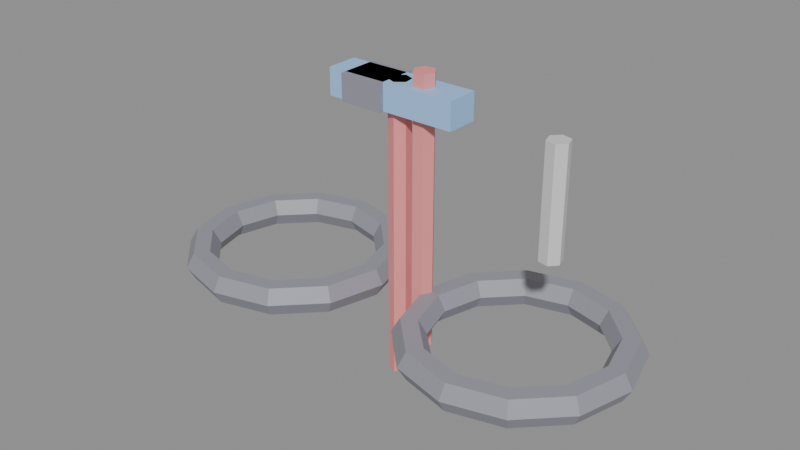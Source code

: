 # Source: KID_BICICLETA_v01.blend  (saved by Blender 4.2.66; exported with 4.5.12 LTS)
import bpy
from mathutils import Matrix  # noqa: F401  (used for matrix-valued properties, if any)

bpy.ops.wm.read_factory_settings(use_empty=True)
scene = bpy.context.scene
scene.name = 'Scene'

# ---- materials (node trees are filled in below, after node groups)
mat_polyroom_pbr = bpy.data.materials.new('Polyroom_PBR')

# ---- material node trees
mat_polyroom_pbr.use_nodes = True; mat_polyroom_pbr.node_tree.nodes.clear()
_N = mat_polyroom_pbr.node_tree.nodes; _L = mat_polyroom_pbr.node_tree.links
n0 = _N.new('ShaderNodeOutputMaterial'); n0.name = 'Material Output'; n0.location = (300, 0)
n1 = _N.new('ShaderNodeBsdfPrincipled'); n1.name = 'Principled BSDF'; n1.location = (0, 0)
n2 = _N.new('ShaderNodeVertexColor'); n2.name = 'Color Attribute'; n2.location = (-300, 0)
n2.layer_name = 'Color'
_L.new(n2.outputs[0], n1.inputs[0])
_L.new(n1.outputs[0], n0.inputs[0])
n0.is_active_output = True

# ---- meshes
me_kid_bicicleta_v01 = bpy.data.meshes.new('KID_BICICLETA_v01')
me_kid_bicicleta_v01.from_pydata([(-0.04, 0.0, 0.155), (-0.055, 0.0, 0.181), (-0.085, 0.0, 0.181), (-0.1, 0.0, 0.155), (-0.085, 0.0, 0.129), (-0.055, 0.0, 0.129), (-0.06813, 0.105, 0.155), (-0.08113, 0.0975, 0.181), (-0.1071, 0.0825, 0.181), (-0.1201, 0.075, 0.155), (-0.1071, 0.0825, 0.129), (-0.08113, 0.0975, 0.129), (-0.145, 0.1819, 0.155), (-0.1525, 0.1689, 0.181), (-0.1675, 0.1429, 0.181), (-0.175, 0.1299, 0.155), (-0.1675, 0.1429, 0.129), (-0.1525, 0.1689, 0.129), (-0.25, 0.21, 0.155), (-0.25, 0.195, 0.181), (-0.25, 0.165, 0.181), (-0.25, 0.15, 0.155), (-0.25, 0.165, 0.129), (-0.25, 0.195, 0.129), (-0.355, 0.1819, 0.155), (-0.3475, 0.1689, 0.181), (-0.3325, 0.1429, 0.181), (-0.325, 0.1299, 0.155), (-0.3325, 0.1429, 0.129), (-0.3475, 0.1689, 0.129), (-0.4319, 0.105, 0.155), (-0.4189, 0.0975, 0.181), (-0.3929, 0.0825, 0.181), (-0.3799, 0.075, 0.155), (-0.3929, 0.0825, 0.129), (-0.4189, 0.0975, 0.129), (-0.46, 1.836e-08, 0.155), (-0.445, 1.705e-08, 0.181), (-0.415, 1.442e-08, 0.181), (-0.4, 1.311e-08, 0.155), (-0.415, 1.442e-08, 0.129), (-0.445, 1.705e-08, 0.129), (-0.4319, -0.105, 0.155), (-0.4189, -0.0975, 0.181), (-0.3929, -0.0825, 0.181), (-0.3799, -0.075, 0.155), (-0.3929, -0.0825, 0.129), (-0.4189, -0.0975, 0.129), (-0.355, -0.1819, 0.155), (-0.3475, -0.1689, 0.181), (-0.3325, -0.1429, 0.181), (-0.325, -0.1299, 0.155), (-0.3325, -0.1429, 0.129), (-0.3475, -0.1689, 0.129), (-0.25, -0.21, 0.155), (-0.25, -0.195, 0.181), (-0.25, -0.165, 0.181), (-0.25, -0.15, 0.155), (-0.25, -0.165, 0.129), (-0.25, -0.195, 0.129), (-0.145, -0.1819, 0.155), (-0.1525, -0.1689, 0.181), (-0.1675, -0.1429, 0.181), (-0.175, -0.1299, 0.155), (-0.1675, -0.1429, 0.129), (-0.1525, -0.1689, 0.129), (-0.06813, -0.105, 0.155), (-0.08113, -0.0975, 0.181), (-0.1071, -0.0825, 0.181), (-0.1201, -0.075, 0.155), (-0.1071, -0.0825, 0.129), (-0.08113, -0.0975, 0.129), (0.46, 0.0, 0.155), (0.445, 0.0, 0.181), (0.415, 0.0, 0.181), (0.4, 0.0, 0.155), (0.415, 0.0, 0.129), (0.445, 0.0, 0.129), (0.4319, 0.105, 0.155), (0.4189, 0.0975, 0.181), (0.3929, 0.0825, 0.181), (0.3799, 0.075, 0.155), (0.3929, 0.0825, 0.129), (0.4189, 0.0975, 0.129), (0.355, 0.1819, 0.155), (0.3475, 0.1689, 0.181), (0.3325, 0.1429, 0.181), (0.325, 0.1299, 0.155), (0.3325, 0.1429, 0.129), (0.3475, 0.1689, 0.129), (0.25, 0.21, 0.155), (0.25, 0.195, 0.181), (0.25, 0.165, 0.181), (0.25, 0.15, 0.155), (0.25, 0.165, 0.129), (0.25, 0.195, 0.129), (0.145, 0.1819, 0.155), (0.1525, 0.1689, 0.181), (0.1675, 0.1429, 0.181), (0.175, 0.1299, 0.155), (0.1675, 0.1429, 0.129), (0.1525, 0.1689, 0.129), (0.06813, 0.105, 0.155), (0.08113, 0.0975, 0.181), (0.1071, 0.0825, 0.181), (0.1201, 0.075, 0.155), (0.1071, 0.0825, 0.129), (0.08113, 0.0975, 0.129), (0.04, 1.836e-08, 0.155), (0.055, 1.705e-08, 0.181), (0.085, 1.442e-08, 0.181), (0.1, 1.311e-08, 0.155), (0.085, 1.442e-08, 0.129), (0.055, 1.705e-08, 0.129), (0.06813, -0.105, 0.155), (0.08113, -0.0975, 0.181), (0.1071, -0.0825, 0.181), (0.1201, -0.075, 0.155), (0.1071, -0.0825, 0.129), (0.08113, -0.0975, 0.129), (0.145, -0.1819, 0.155), (0.1525, -0.1689, 0.181), (0.1675, -0.1429, 0.181), (0.175, -0.1299, 0.155), (0.1675, -0.1429, 0.129), (0.1525, -0.1689, 0.129), (0.25, -0.21, 0.155), (0.25, -0.195, 0.181), (0.25, -0.165, 0.181), (0.25, -0.15, 0.155), (0.25, -0.165, 0.129), (0.25, -0.195, 0.129), (0.355, -0.1819, 0.155), (0.3475, -0.1689, 0.181), (0.3325, -0.1429, 0.181), (0.325, -0.1299, 0.155), (0.3325, -0.1429, 0.129), (0.3475, -0.1689, 0.129), (0.4319, -0.105, 0.155), (0.4189, -0.0975, 0.181), (0.3929, -0.0825, 0.181), (0.3799, -0.075, 0.155), (0.3929, -0.0825, 0.129), (0.4189, -0.0975, 0.129), (-0.01864, 0.007247, 0.0), (-0.01864, 0.007247, 0.55), (-0.003044, 0.01977, 0.0), (-0.003044, 0.01977, 0.55), (0.0156, 0.01252, 0.0), (0.0156, 0.01252, 0.55), (0.01864, -0.007247, 0.0), (0.01864, -0.007247, 0.55), (0.003044, -0.01977, 0.0), (0.003044, -0.01977, 0.55), (-0.0156, -0.01252, 0.0), (-0.0156, -0.01252, 0.55), (0.03871, 0.01651, 0.075), (0.03871, 0.01651, 0.575), (0.05865, 0.01803, 0.075), (0.05865, 0.01803, 0.575), (0.06994, 0.001527, 0.075), (0.06994, 0.001527, 0.575), (0.06129, -0.01651, 0.075), (0.06129, -0.01651, 0.575), (0.04135, -0.01803, 0.075), (0.04135, -0.01803, 0.575), (0.03006, -0.001527, 0.075), (0.03006, -0.001527, 0.575), (-0.125, -0.03, 0.5), (-0.125, -0.03, 0.55), (-0.125, 0.03, 0.5), (-0.125, 0.03, 0.55), (0.125, -0.03, 0.5), (0.125, -0.03, 0.55), (0.125, 0.03, 0.5), (0.125, 0.03, 0.55), (-0.09, -0.04, 0.5), (-0.09, -0.04, 0.55), (-0.09, 0.04, 0.5), (-0.09, 0.04, 0.55), (-0.01, -0.04, 0.5), (-0.01, -0.04, 0.55), (-0.01, 0.04, 0.5), (-0.01, 0.04, 0.55), (0.2941, 0.01911, 0.325), (0.2941, 0.01911, 0.525), (0.3136, 0.01467, 0.325), (0.3136, 0.01467, 0.525), (0.3195, -0.004435, 0.325), (0.3195, -0.004435, 0.525), (0.3059, -0.01911, 0.325), (0.3059, -0.01911, 0.525), (0.2864, -0.01467, 0.325), (0.2864, -0.01467, 0.525), (0.2805, 0.004435, 0.325), (0.2805, 0.004435, 0.525)], [], [(0, 6, 7, 1), (1, 7, 8, 2), (2, 8, 9, 3), (3, 9, 10, 4), (4, 10, 11, 5), (5, 11, 6, 0), (6, 12, 13, 7), (7, 13, 14, 8), (8, 14, 15, 9), (9, 15, 16, 10), (10, 16, 17, 11), (11, 17, 12, 6), (12, 18, 19, 13), (13, 19, 20, 14), (14, 20, 21, 15), (15, 21, 22, 16), (16, 22, 23, 17), (17, 23, 18, 12), (18, 24, 25, 19), (19, 25, 26, 20), (20, 26, 27, 21), (21, 27, 28, 22), (22, 28, 29, 23), (23, 29, 24, 18), (24, 30, 31, 25), (25, 31, 32, 26), (26, 32, 33, 27), (27, 33, 34, 28), (28, 34, 35, 29), (29, 35, 30, 24), (30, 36, 37, 31), (31, 37, 38, 32), (32, 38, 39, 33), (33, 39, 40, 34), (34, 40, 41, 35), (35, 41, 36, 30), (36, 42, 43, 37), (37, 43, 44, 38), (38, 44, 45, 39), (39, 45, 46, 40), (40, 46, 47, 41), (41, 47, 42, 36), (42, 48, 49, 43), (43, 49, 50, 44), (44, 50, 51, 45), (45, 51, 52, 46), (46, 52, 53, 47), (47, 53, 48, 42), (48, 54, 55, 49), (49, 55, 56, 50), (50, 56, 57, 51), (51, 57, 58, 52), (52, 58, 59, 53), (53, 59, 54, 48), (54, 60, 61, 55), (55, 61, 62, 56), (56, 62, 63, 57), (57, 63, 64, 58), (58, 64, 65, 59), (59, 65, 60, 54), (60, 66, 67, 61), (61, 67, 68, 62), (62, 68, 69, 63), (63, 69, 70, 64), (64, 70, 71, 65), (65, 71, 66, 60), (66, 0, 1, 67), (67, 1, 2, 68), (68, 2, 3, 69), (69, 3, 4, 70), (70, 4, 5, 71), (71, 5, 0, 66), (72, 78, 79, 73), (73, 79, 80, 74), (74, 80, 81, 75), (75, 81, 82, 76), (76, 82, 83, 77), (77, 83, 78, 72), (78, 84, 85, 79), (79, 85, 86, 80), (80, 86, 87, 81), (81, 87, 88, 82), (82, 88, 89, 83), (83, 89, 84, 78), (84, 90, 91, 85), (85, 91, 92, 86), (86, 92, 93, 87), (87, 93, 94, 88), (88, 94, 95, 89), (89, 95, 90, 84), (90, 96, 97, 91), (91, 97, 98, 92), (92, 98, 99, 93), (93, 99, 100, 94), (94, 100, 101, 95), (95, 101, 96, 90), (96, 102, 103, 97), (97, 103, 104, 98), (98, 104, 105, 99), (99, 105, 106, 100), (100, 106, 107, 101), (101, 107, 102, 96), (102, 108, 109, 103), (103, 109, 110, 104), (104, 110, 111, 105), (105, 111, 112, 106), (106, 112, 113, 107), (107, 113, 108, 102), (108, 114, 115, 109), (109, 115, 116, 110), (110, 116, 117, 111), (111, 117, 118, 112), (112, 118, 119, 113), (113, 119, 114, 108), (114, 120, 121, 115), (115, 121, 122, 116), (116, 122, 123, 117), (117, 123, 124, 118), (118, 124, 125, 119), (119, 125, 120, 114), (120, 126, 127, 121), (121, 127, 128, 122), (122, 128, 129, 123), (123, 129, 130, 124), (124, 130, 131, 125), (125, 131, 126, 120), (126, 132, 133, 127), (127, 133, 134, 128), (128, 134, 135, 129), (129, 135, 136, 130), (130, 136, 137, 131), (131, 137, 132, 126), (132, 138, 139, 133), (133, 139, 140, 134), (134, 140, 141, 135), (135, 141, 142, 136), (136, 142, 143, 137), (137, 143, 138, 132), (138, 72, 73, 139), (139, 73, 74, 140), (140, 74, 75, 141), (141, 75, 76, 142), (142, 76, 77, 143), (143, 77, 72, 138), (144, 145, 147, 146), (146, 147, 149, 148), (148, 149, 151, 150), (150, 151, 153, 152), (147, 145, 155, 153, 151, 149), (152, 153, 155, 154), (154, 155, 145, 144), (144, 146, 148, 150, 152, 154), (156, 157, 159, 158), (158, 159, 161, 160), (160, 161, 163, 162), (162, 163, 165, 164), (159, 157, 167, 165, 163, 161), (164, 165, 167, 166), (166, 167, 157, 156), (156, 158, 160, 162, 164, 166), (168, 169, 171, 170), (170, 171, 175, 174), (174, 175, 173, 172), (172, 173, 169, 168), (170, 174, 172, 168), (175, 171, 169, 173), (176, 177, 179, 178), (178, 179, 183, 182), (182, 183, 181, 180), (180, 181, 177, 176), (178, 182, 180, 176), (183, 179, 177, 181), (184, 185, 187, 186), (186, 187, 189, 188), (188, 189, 191, 190), (190, 191, 193, 192), (187, 185, 195, 193, 191, 189), (192, 193, 195, 194), (194, 195, 185, 184), (184, 186, 188, 190, 192, 194)])
_uv = me_kid_bicicleta_v01.uv_layers.new(name='UVMap')
_uv.uv.foreach_set('vector', [0.7217, 0.618, 0.7217, 0.7027, 0.7008, 0.6967, 0.7008, 0.6181, 0.2019, 0.6355, 0.1205, 0.6355, 0.1268, 0.6121, 0.1956, 0.6121, 0.9173, 0.538, 0.9173, 0.4715, 0.9382, 0.4775, 0.9382, 0.538, 0.9382, 0.538, 0.9382, 0.4775, 0.9592, 0.4715, 0.9592, 0.538, 0.3896, 0.3896, 0.3551, 0.4492, 0.3318, 0.4429, 0.3725, 0.3725, 0.7427, 0.6181, 0.7427, 0.6967, 0.7217, 0.7027, 0.7217, 0.618, 0.7217, 0.7027, 0.7217, 0.7647, 0.7008, 0.7543, 0.7008, 0.6967, 0.1205, 0.6355, 0.05004, 0.5948, 0.06714, 0.5777, 0.1268, 0.6121, 0.9093, 0.1923, 0.9093, 0.1423, 0.9303, 0.1366, 0.9303, 0.182, 0.9303, 0.182, 0.9303, 0.1366, 0.9512, 0.1423, 0.9512, 0.1923, 0.3551, 0.4492, 0.3551, 0.5181, 0.3318, 0.5243, 0.3318, 0.4429, 0.7427, 0.6967, 0.7427, 0.7543, 0.7217, 0.7647, 0.7217, 0.7027, 0.03029, 0.6542, 0.03029, 0.7358, 0.009348, 0.7372, 0.009348, 0.6614, 0.05004, 0.5948, 0.009348, 0.5243, 0.03271, 0.5181, 0.06714, 0.5777, 0.9093, 0.1423, 0.9093, 0.07535, 0.9303, 0.07568, 0.9303, 0.1366, 0.9303, 0.1366, 0.9303, 0.07568, 0.9512, 0.07535, 0.9512, 0.1423, 0.3551, 0.5181, 0.3896, 0.5777, 0.3725, 0.5948, 0.3318, 0.5243, 0.05124, 0.6614, 0.05124, 0.7372, 0.03029, 0.7358, 0.03029, 0.6542, 0.03029, 0.7358, 0.03029, 0.8225, 0.009348, 0.8176, 0.009348, 0.7372, 0.009348, 0.5243, 0.009348, 0.4429, 0.03271, 0.4492, 0.03271, 0.5181, 0.9093, 0.07535, 0.9093, 0.009348, 0.9303, 0.01568, 0.9303, 0.07568, 0.9303, 0.07568, 0.9303, 0.01568, 0.9512, 0.009348, 0.9512, 0.07535, 0.3896, 0.5777, 0.4492, 0.6121, 0.4429, 0.6355, 0.3725, 0.5948, 0.05124, 0.7372, 0.05124, 0.8176, 0.03029, 0.8225, 0.03029, 0.7358, 0.03029, 0.8225, 0.03029, 0.8909, 0.009348, 0.8812, 0.009348, 0.8176, 0.009348, 0.4429, 0.05004, 0.3725, 0.06714, 0.3896, 0.03271, 0.4492, 0.1911, 0.8846, 0.1911, 0.836, 0.2121, 0.8299, 0.2121, 0.8741, 0.2121, 0.8741, 0.2121, 0.8299, 0.233, 0.836, 0.233, 0.8846, 0.4492, 0.6121, 0.5181, 0.6121, 0.5243, 0.6355, 0.4429, 0.6355, 0.05124, 0.8176, 0.05124, 0.8812, 0.03029, 0.8909, 0.03029, 0.8225, 0.7217, 0.7834, 0.7217, 0.8681, 0.7008, 0.8681, 0.7008, 0.7895, 0.05004, 0.3725, 0.1205, 0.3318, 0.1268, 0.3551, 0.06714, 0.3896, 0.1911, 0.836, 0.1911, 0.7695, 0.2121, 0.7694, 0.2121, 0.8299, 0.2121, 0.8299, 0.2121, 0.7694, 0.233, 0.7695, 0.233, 0.836, 0.5181, 0.6121, 0.5777, 0.5777, 0.5948, 0.5948, 0.5243, 0.6355, 0.7427, 0.7895, 0.7427, 0.8681, 0.7217, 0.8681, 0.7217, 0.7834, 0.7217, 0.8681, 0.7217, 0.9528, 0.7008, 0.9467, 0.7008, 0.8681, 0.1205, 0.3318, 0.2019, 0.3318, 0.1956, 0.3551, 0.1268, 0.3551, 0.1911, 0.7695, 0.1911, 0.7029, 0.2121, 0.709, 0.2121, 0.7694, 0.2121, 0.7694, 0.2121, 0.709, 0.233, 0.7029, 0.233, 0.7695, 0.5777, 0.5777, 0.6121, 0.5181, 0.6355, 0.5243, 0.5948, 0.5948, 0.7427, 0.8681, 0.7427, 0.9467, 0.7217, 0.9528, 0.7217, 0.8681, 0.1515, 0.6542, 0.1515, 0.7179, 0.1305, 0.7236, 0.1305, 0.6645, 0.2019, 0.3318, 0.2724, 0.3725, 0.2553, 0.3896, 0.1956, 0.3551, 0.1911, 0.7029, 0.1911, 0.6542, 0.2121, 0.6647, 0.2121, 0.709, 0.2121, 0.709, 0.2121, 0.6647, 0.233, 0.6542, 0.233, 0.7029, 0.6121, 0.5181, 0.6121, 0.4492, 0.6355, 0.4429, 0.6355, 0.5243, 0.1724, 0.6645, 0.1724, 0.7236, 0.1515, 0.7179, 0.1515, 0.6542, 0.1515, 0.7179, 0.1515, 0.8031, 0.1305, 0.8028, 0.1305, 0.7236, 0.2724, 0.3725, 0.3131, 0.4429, 0.2897, 0.4492, 0.2553, 0.3896, 0.5645, 0.8402, 0.5645, 0.7761, 0.5854, 0.7747, 0.5854, 0.833, 0.5854, 0.833, 0.5854, 0.7747, 0.6063, 0.7761, 0.6063, 0.8402, 0.6121, 0.4492, 0.5777, 0.3896, 0.5948, 0.3725, 0.6355, 0.4429, 0.1724, 0.7236, 0.1724, 0.8028, 0.1515, 0.8031, 0.1515, 0.7179, 0.1515, 0.8031, 0.1515, 0.8871, 0.1305, 0.8808, 0.1305, 0.8028, 0.3131, 0.4429, 0.3131, 0.5243, 0.2897, 0.5181, 0.2897, 0.4492, 0.5645, 0.7761, 0.5645, 0.708, 0.5854, 0.7128, 0.5854, 0.7747, 0.5854, 0.7747, 0.5854, 0.7128, 0.6063, 0.708, 0.6063, 0.7761, 0.5777, 0.3896, 0.5181, 0.3551, 0.5243, 0.3318, 0.5948, 0.3725, 0.1724, 0.8028, 0.1724, 0.8808, 0.1515, 0.8871, 0.1515, 0.8031, 0.7217, 0.4715, 0.7217, 0.5334, 0.7008, 0.5395, 0.7008, 0.482, 0.3131, 0.5243, 0.2724, 0.5948, 0.2553, 0.5777, 0.2897, 0.5181, 0.5645, 0.708, 0.5645, 0.6542, 0.5854, 0.6639, 0.5854, 0.7128, 0.5854, 0.7128, 0.5854, 0.6639, 0.6063, 0.6542, 0.6063, 0.708, 0.5181, 0.3551, 0.4492, 0.3551, 0.4429, 0.3318, 0.5243, 0.3318, 0.7427, 0.482, 0.7427, 0.5395, 0.7217, 0.5334, 0.7217, 0.4715, 0.7217, 0.5334, 0.7217, 0.618, 0.7008, 0.6181, 0.7008, 0.5395, 0.2724, 0.5948, 0.2019, 0.6355, 0.1956, 0.6121, 0.2553, 0.5777, 0.9173, 0.6045, 0.9173, 0.538, 0.9382, 0.538, 0.9382, 0.5985, 0.9382, 0.5985, 0.9382, 0.538, 0.9592, 0.538, 0.9592, 0.6045, 0.4492, 0.3551, 0.3896, 0.3896, 0.3725, 0.3725, 0.4429, 0.3318, 0.7427, 0.5395, 0.7427, 0.6181, 0.7217, 0.618, 0.7217, 0.5334, 0.7823, 0.618, 0.7823, 0.7027, 0.7614, 0.6967, 0.7614, 0.6181, 0.3131, 0.2019, 0.2724, 0.2724, 0.2553, 0.2553, 0.2897, 0.1956, 0.9173, 0.6897, 0.9173, 0.6232, 0.9382, 0.6293, 0.9382, 0.6897, 0.9382, 0.6897, 0.9382, 0.6293, 0.9592, 0.6232, 0.9592, 0.6897, 0.4492, 0.03271, 0.3896, 0.06714, 0.3725, 0.05004, 0.4429, 0.009348, 0.8033, 0.6181, 0.8033, 0.6967, 0.7823, 0.7027, 0.7823, 0.618, 0.7823, 0.7027, 0.7823, 0.7647, 0.7614, 0.7543, 0.7614, 0.6967, 0.2724, 0.2724, 0.2019, 0.3131, 0.1956, 0.2897, 0.2553, 0.2553, 0.9093, 0.394, 0.9093, 0.344, 0.9303, 0.3383, 0.9303, 0.3837, 0.9303, 0.3837, 0.9303, 0.3383, 0.9512, 0.344, 0.9512, 0.394, 0.3896, 0.06714, 0.3551, 0.1268, 0.3318, 0.1205, 0.3725, 0.05004, 0.8033, 0.6967, 0.8033, 0.7543, 0.7823, 0.7647, 0.7823, 0.7027, 0.8429, 0.4715, 0.8429, 0.5531, 0.822, 0.5544, 0.822, 0.4787, 0.2019, 0.3131, 0.1205, 0.3131, 0.1268, 0.2897, 0.1956, 0.2897, 0.9093, 0.344, 0.9093, 0.277, 0.9303, 0.2774, 0.9303, 0.3383, 0.9303, 0.3383, 0.9303, 0.2774, 0.9512, 0.277, 0.9512, 0.344, 0.3551, 0.1268, 0.3551, 0.1956, 0.3318, 0.2019, 0.3318, 0.1205, 0.8639, 0.4787, 0.8639, 0.5544, 0.8429, 0.5531, 0.8429, 0.4715, 0.8429, 0.5531, 0.8429, 0.6398, 0.822, 0.6349, 0.822, 0.5544, 0.1205, 0.3131, 0.05004, 0.2724, 0.06714, 0.2553, 0.1268, 0.2897, 0.9093, 0.277, 0.9093, 0.211, 0.9303, 0.2174, 0.9303, 0.2774, 0.9303, 0.2774, 0.9303, 0.2174, 0.9512, 0.211, 0.9512, 0.277, 0.3551, 0.1956, 0.3896, 0.2553, 0.3725, 0.2724, 0.3318, 0.2019, 0.8639, 0.5544, 0.8639, 0.6349, 0.8429, 0.6398, 0.8429, 0.5531, 0.8429, 0.6398, 0.8429, 0.7082, 0.822, 0.6985, 0.822, 0.6349, 0.05004, 0.2724, 0.009348, 0.2019, 0.03271, 0.1956, 0.06714, 0.2553, 0.2517, 0.8846, 0.2517, 0.836, 0.2727, 0.8299, 0.2727, 0.8741, 0.2727, 0.8741, 0.2727, 0.8299, 0.2936, 0.836, 0.2936, 0.8846, 0.3896, 0.2553, 0.4492, 0.2897, 0.4429, 0.3131, 0.3725, 0.2724, 0.8639, 0.6349, 0.8639, 0.6985, 0.8429, 0.7082, 0.8429, 0.6398, 0.7823, 0.7834, 0.7823, 0.8681, 0.7614, 0.8681, 0.7614, 0.7895, 0.009348, 0.2019, 0.009348, 0.1205, 0.03271, 0.1268, 0.03271, 0.1956, 0.2517, 0.836, 0.2517, 0.7695, 0.2727, 0.7694, 0.2727, 0.8299, 0.2727, 0.8299, 0.2727, 0.7694, 0.2936, 0.7695, 0.2936, 0.836, 0.4492, 0.2897, 0.5181, 0.2897, 0.5243, 0.3131, 0.4429, 0.3131, 0.8033, 0.7895, 0.8033, 0.8681, 0.7823, 0.8681, 0.7823, 0.7834, 0.7823, 0.8681, 0.7823, 0.9528, 0.7614, 0.9467, 0.7614, 0.8681, 0.009348, 0.1205, 0.05004, 0.05004, 0.06714, 0.06714, 0.03271, 0.1268, 0.2517, 0.7695, 0.2517, 0.7029, 0.2727, 0.709, 0.2727, 0.7694, 0.2727, 0.7694, 0.2727, 0.709, 0.2936, 0.7029, 0.2936, 0.7695, 0.5181, 0.2897, 0.5777, 0.2553, 0.5948, 0.2724, 0.5243, 0.3131, 0.8033, 0.8681, 0.8033, 0.9467, 0.7823, 0.9528, 0.7823, 0.8681, 0.09088, 0.6542, 0.09088, 0.7179, 0.06994, 0.7236, 0.06994, 0.6645, 0.05004, 0.05004, 0.1205, 0.009348, 0.1268, 0.03271, 0.06714, 0.06714, 0.2517, 0.7029, 0.2517, 0.6542, 0.2727, 0.6647, 0.2727, 0.709, 0.2727, 0.709, 0.2727, 0.6647, 0.2936, 0.6542, 0.2936, 0.7029, 0.5777, 0.2553, 0.6121, 0.1956, 0.6355, 0.2019, 0.5948, 0.2724, 0.1118, 0.6645, 0.1118, 0.7236, 0.09088, 0.7179, 0.09088, 0.6542, 0.09088, 0.7179, 0.09088, 0.8031, 0.06994, 0.8028, 0.06994, 0.7236, 0.1205, 0.009348, 0.2019, 0.009348, 0.1956, 0.03271, 0.1268, 0.03271, 0.822, 0.9129, 0.822, 0.8488, 0.8429, 0.8475, 0.8429, 0.9058, 0.8429, 0.9058, 0.8429, 0.8475, 0.8639, 0.8488, 0.8639, 0.9129, 0.6121, 0.1956, 0.6121, 0.1268, 0.6355, 0.1205, 0.6355, 0.2019, 0.1118, 0.7236, 0.1118, 0.8028, 0.09088, 0.8031, 0.09088, 0.7179, 0.09088, 0.8031, 0.09088, 0.8871, 0.06994, 0.8808, 0.06994, 0.8028, 0.2019, 0.009348, 0.2724, 0.05004, 0.2553, 0.06714, 0.1956, 0.03271, 0.822, 0.8488, 0.822, 0.7807, 0.8429, 0.7856, 0.8429, 0.8475, 0.8429, 0.8475, 0.8429, 0.7856, 0.8639, 0.7807, 0.8639, 0.8488, 0.6121, 0.1268, 0.5777, 0.06714, 0.5948, 0.05004, 0.6355, 0.1205, 0.1118, 0.8028, 0.1118, 0.8808, 0.09088, 0.8871, 0.09088, 0.8031, 0.7823, 0.4715, 0.7823, 0.5334, 0.7614, 0.5395, 0.7614, 0.482, 0.2724, 0.05004, 0.3131, 0.1205, 0.2897, 0.1268, 0.2553, 0.06714, 0.822, 0.7807, 0.822, 0.7269, 0.8429, 0.7367, 0.8429, 0.7856, 0.8429, 0.7856, 0.8429, 0.7367, 0.8639, 0.7269, 0.8639, 0.7807, 0.5777, 0.06714, 0.5181, 0.03271, 0.5243, 0.009348, 0.5948, 0.05004, 0.8033, 0.482, 0.8033, 0.5395, 0.7823, 0.5334, 0.7823, 0.4715, 0.7823, 0.5334, 0.7823, 0.618, 0.7614, 0.6181, 0.7614, 0.5395, 0.3131, 0.1205, 0.3131, 0.2019, 0.2897, 0.1956, 0.2897, 0.1268, 0.9173, 0.7562, 0.9173, 0.6897, 0.9382, 0.6897, 0.9382, 0.7502, 0.9382, 0.7502, 0.9382, 0.6897, 0.9592, 0.6897, 0.9592, 0.7562, 0.5181, 0.03271, 0.4492, 0.03271, 0.4429, 0.009348, 0.5243, 0.009348, 0.8033, 0.5395, 0.8033, 0.6181, 0.7823, 0.618, 0.7823, 0.5334, 0.6542, 0.4528, 0.6542, 0.009348, 0.6678, 0.009348, 0.6678, 0.4528, 0.6678, 0.4528, 0.6678, 0.009348, 0.6821, 0.009348, 0.6821, 0.4528, 0.8401, 0.4528, 0.8401, 0.009347, 0.856, 0.009347, 0.856, 0.4528, 0.7008, 0.4528, 0.7008, 0.009348, 0.7131, 0.009348, 0.7131, 0.4528, 0.8359, 0.9558, 0.8359, 0.9397, 0.8499, 0.9316, 0.8639, 0.9397, 0.8639, 0.9558, 0.8499, 0.9639, 0.7131, 0.4528, 0.7131, 0.009348, 0.7283, 0.009348, 0.7283, 0.4528, 0.8747, 0.4528, 0.8747, 0.009347, 0.8906, 0.009347, 0.8906, 0.4528, 0.5924, 0.9502, 0.5924, 0.9663, 0.5784, 0.9743, 0.5645, 0.9663, 0.5645, 0.9502, 0.5784, 0.9421, 0.6542, 0.8746, 0.6542, 0.4715, 0.6703, 0.4715, 0.6703, 0.8746, 0.747, 0.4125, 0.747, 0.009347, 0.7603, 0.009347, 0.7603, 0.4125, 0.7603, 0.4125, 0.7603, 0.009347, 0.7748, 0.009347, 0.7748, 0.4125, 0.8826, 0.8746, 0.8826, 0.4715, 0.8986, 0.4715, 0.8986, 0.8746, 0.9373, 0.4447, 0.9233, 0.4528, 0.9093, 0.4447, 0.9093, 0.4286, 0.9233, 0.4205, 0.9373, 0.4286, 0.7935, 0.4125, 0.7935, 0.009347, 0.8068, 0.009347, 0.8068, 0.4125, 0.8068, 0.4125, 0.8068, 0.009347, 0.8214, 0.009347, 0.8214, 0.4125, 0.02331, 0.9419, 0.009348, 0.9338, 0.009348, 0.9177, 0.02331, 0.9096, 0.03728, 0.9177, 0.03728, 0.9338, 0.1724, 0.9542, 0.1321, 0.9542, 0.1321, 0.9058, 0.1724, 0.9058, 0.5458, 0.8545, 0.5054, 0.8545, 0.5054, 0.6542, 0.5458, 0.6542, 0.1134, 0.9542, 0.0731, 0.9542, 0.0731, 0.9058, 0.1134, 0.9058, 0.4868, 0.8557, 0.4464, 0.8557, 0.4464, 0.6542, 0.4868, 0.6542, 0.3607, 0.6542, 0.3607, 0.8558, 0.3123, 0.8558, 0.3123, 0.6542, 0.4277, 0.6542, 0.4277, 0.8558, 0.3794, 0.8558, 0.3794, 0.6542, 0.3526, 0.939, 0.3123, 0.939, 0.3123, 0.8745, 0.3526, 0.8745, 0.2904, 0.9674, 0.2501, 0.9674, 0.2501, 0.9033, 0.2904, 0.9033, 0.4116, 0.939, 0.3713, 0.939, 0.3713, 0.8745, 0.4116, 0.8745, 0.2314, 0.9678, 0.1911, 0.9678, 0.1911, 0.9033, 0.2314, 0.9033, 0.629, 0.8589, 0.629, 0.9234, 0.5645, 0.9234, 0.5645, 0.8589, 0.5109, 0.8744, 0.5109, 0.9389, 0.4464, 0.9389, 0.4464, 0.8744, 0.9295, 0.9362, 0.9295, 0.7749, 0.9447, 0.7749, 0.9447, 0.9362, 0.9634, 0.9362, 0.9634, 0.7749, 0.9788, 0.7749, 0.9788, 0.9362, 0.9788, 0.9362, 0.9788, 0.7749, 0.9907, 0.7749, 0.9907, 0.9362, 0.9699, 0.1706, 0.9699, 0.009348, 0.9857, 0.009348, 0.9857, 0.1706, 0.625, 0.9743, 0.6111, 0.9663, 0.6111, 0.9502, 0.625, 0.9421, 0.639, 0.9502, 0.639, 0.9663, 0.9699, 0.3505, 0.9699, 0.1893, 0.9853, 0.1893, 0.9853, 0.3505, 0.9173, 0.9362, 0.9173, 0.7749, 0.9295, 0.7749, 0.9295, 0.9362, 0.9839, 0.4447, 0.9699, 0.4528, 0.9559, 0.4447, 0.9559, 0.4286, 0.9699, 0.4205, 0.9839, 0.4286])
_ca = me_kid_bicicleta_v01.color_attributes.new('Color', 'FLOAT_COLOR', 'POINT')
_ca.data.foreach_set('color', [0.3, 0.3, 0.35, 1.0, 0.3, 0.3, 0.35, 1.0, 0.3, 0.3, 0.35, 1.0, 0.3, 0.3, 0.35, 1.0, 0.3, 0.3, 0.35, 1.0, 0.3, 0.3, 0.35, 1.0, 0.3, 0.3, 0.35, 1.0, 0.3, 0.3, 0.35, 1.0, 0.3, 0.3, 0.35, 1.0, 0.3, 0.3, 0.35, 1.0, 0.3, 0.3, 0.35, 1.0, 0.3, 0.3, 0.35, 1.0, 0.3, 0.3, 0.35, 1.0, 0.3, 0.3, 0.35, 1.0, 0.3, 0.3, 0.35, 1.0, 0.3, 0.3, 0.35, 1.0, 0.3, 0.3, 0.35, 1.0, 0.3, 0.3, 0.35, 1.0, 0.3, 0.3, 0.35, 1.0, 0.3, 0.3, 0.35, 1.0, 0.3, 0.3, 0.35, 1.0, 0.3, 0.3, 0.35, 1.0, 0.3, 0.3, 0.35, 1.0, 0.3, 0.3, 0.35, 1.0, 0.3, 0.3, 0.35, 1.0, 0.3, 0.3, 0.35, 1.0, 0.3, 0.3, 0.35, 1.0, 0.3, 0.3, 0.35, 1.0, 0.3, 0.3, 0.35, 1.0, 0.3, 0.3, 0.35, 1.0, 0.3, 0.3, 0.35, 1.0, 0.3, 0.3, 0.35, 1.0, 0.3, 0.3, 0.35, 1.0, 0.3, 0.3, 0.35, 1.0, 0.3, 0.3, 0.35, 1.0, 0.3, 0.3, 0.35, 1.0, 0.3, 0.3, 0.35, 1.0, 0.3, 0.3, 0.35, 1.0, 0.3, 0.3, 0.35, 1.0, 0.3, 0.3, 0.35, 1.0, 0.3, 0.3, 0.35, 1.0, 0.3, 0.3, 0.35, 1.0, 0.3, 0.3, 0.35, 1.0, 0.3, 0.3, 0.35, 1.0, 0.3, 0.3, 0.35, 1.0, 0.3, 0.3, 0.35, 1.0, 0.3, 0.3, 0.35, 1.0, 0.3, 0.3, 0.35, 1.0, 0.3, 0.3, 0.35, 1.0, 0.3, 0.3, 0.35, 1.0, 0.3, 0.3, 0.35, 1.0, 0.3, 0.3, 0.35, 1.0, 0.3, 0.3, 0.35, 1.0, 0.3, 0.3, 0.35, 1.0, 0.3, 0.3, 0.35, 1.0, 0.3, 0.3, 0.35, 1.0, 0.3, 0.3, 0.35, 1.0, 0.3, 0.3, 0.35, 1.0, 0.3, 0.3, 0.35, 1.0, 0.3, 0.3, 0.35, 1.0, 0.3, 0.3, 0.35, 1.0, 0.3, 0.3, 0.35, 1.0, 0.3, 0.3, 0.35, 1.0, 0.3, 0.3, 0.35, 1.0, 0.3, 0.3, 0.35, 1.0, 0.3, 0.3, 0.35, 1.0, 0.3, 0.3, 0.35, 1.0, 0.3, 0.3, 0.35, 1.0, 0.3, 0.3, 0.35, 1.0, 0.3, 0.3, 0.35, 1.0, 0.3, 0.3, 0.35, 1.0, 0.3, 0.3, 0.35, 1.0, 0.3, 0.3, 0.35, 1.0, 0.3, 0.3, 0.35, 1.0, 0.3, 0.3, 0.35, 1.0, 0.3, 0.3, 0.35, 1.0, 0.3, 0.3, 0.35, 1.0, 0.3, 0.3, 0.35, 1.0, 0.3, 0.3, 0.35, 1.0, 0.3, 0.3, 0.35, 1.0, 0.3, 0.3, 0.35, 1.0, 0.3, 0.3, 0.35, 1.0, 0.3, 0.3, 0.35, 1.0, 0.3, 0.3, 0.35, 1.0, 0.3, 0.3, 0.35, 1.0, 0.3, 0.3, 0.35, 1.0, 0.3, 0.3, 0.35, 1.0, 0.3, 0.3, 0.35, 1.0, 0.3, 0.3, 0.35, 1.0, 0.3, 0.3, 0.35, 1.0, 0.3, 0.3, 0.35, 1.0, 0.3, 0.3, 0.35, 1.0, 0.3, 0.3, 0.35, 1.0, 0.3, 0.3, 0.35, 1.0, 0.3, 0.3, 0.35, 1.0, 0.3, 0.3, 0.35, 1.0, 0.3, 0.3, 0.35, 1.0, 0.3, 0.3, 0.35, 1.0, 0.3, 0.3, 0.35, 1.0, 0.3, 0.3, 0.35, 1.0, 0.3, 0.3, 0.35, 1.0, 0.3, 0.3, 0.35, 1.0, 0.3, 0.3, 0.35, 1.0, 0.3, 0.3, 0.35, 1.0, 0.3, 0.3, 0.35, 1.0, 0.3, 0.3, 0.35, 1.0, 0.3, 0.3, 0.35, 1.0, 0.3, 0.3, 0.35, 1.0, 0.3, 0.3, 0.35, 1.0, 0.3, 0.3, 0.35, 1.0, 0.3, 0.3, 0.35, 1.0, 0.3, 0.3, 0.35, 1.0, 0.3, 0.3, 0.35, 1.0, 0.3, 0.3, 0.35, 1.0, 0.3, 0.3, 0.35, 1.0, 0.3, 0.3, 0.35, 1.0, 0.3, 0.3, 0.35, 1.0, 0.3, 0.3, 0.35, 1.0, 0.3, 0.3, 0.35, 1.0, 0.3, 0.3, 0.35, 1.0, 0.3, 0.3, 0.35, 1.0, 0.3, 0.3, 0.35, 1.0, 0.3, 0.3, 0.35, 1.0, 0.3, 0.3, 0.35, 1.0, 0.3, 0.3, 0.35, 1.0, 0.3, 0.3, 0.35, 1.0, 0.3, 0.3, 0.35, 1.0, 0.3, 0.3, 0.35, 1.0, 0.3, 0.3, 0.35, 1.0, 0.3, 0.3, 0.35, 1.0, 0.3, 0.3, 0.35, 1.0, 0.3, 0.3, 0.35, 1.0, 0.3, 0.3, 0.35, 1.0, 0.3, 0.3, 0.35, 1.0, 0.3, 0.3, 0.35, 1.0, 0.3, 0.3, 0.35, 1.0, 0.3, 0.3, 0.35, 1.0, 0.3, 0.3, 0.35, 1.0, 0.3, 0.3, 0.35, 1.0, 0.3, 0.3, 0.35, 1.0, 0.3, 0.3, 0.35, 1.0, 0.3, 0.3, 0.35, 1.0, 0.3, 0.3, 0.35, 1.0, 0.3, 0.3, 0.35, 1.0, 0.9, 0.3, 0.3, 1.0, 0.9, 0.3, 0.3, 1.0, 0.9, 0.3, 0.3, 1.0, 0.9, 0.3, 0.3, 1.0, 0.9, 0.3, 0.3, 1.0, 0.9, 0.3, 0.3, 1.0, 0.9, 0.3, 0.3, 1.0, 0.9, 0.3, 0.3, 1.0, 0.9, 0.3, 0.3, 1.0, 0.9, 0.3, 0.3, 1.0, 0.9, 0.3, 0.3, 1.0, 0.9, 0.3, 0.3, 1.0, 0.9, 0.3, 0.3, 1.0, 0.9, 0.3, 0.3, 1.0, 0.9, 0.3, 0.3, 1.0, 0.9, 0.3, 0.3, 1.0, 0.9, 0.3, 0.3, 1.0, 0.9, 0.3, 0.3, 1.0, 0.9, 0.3, 0.3, 1.0, 0.9, 0.3, 0.3, 1.0, 0.9, 0.3, 0.3, 1.0, 0.9, 0.3, 0.3, 1.0, 0.9, 0.3, 0.3, 1.0, 0.9, 0.3, 0.3, 1.0, 0.35, 0.6, 0.95, 1.0, 0.35, 0.6, 0.95, 1.0, 0.35, 0.6, 0.95, 1.0, 0.35, 0.6, 0.95, 1.0, 0.35, 0.6, 0.95, 1.0, 0.35, 0.6, 0.95, 1.0, 0.35, 0.6, 0.95, 1.0, 0.35, 0.6, 0.95, 1.0, 0.3, 0.3, 0.35, 1.0, 0.3, 0.3, 0.35, 1.0, 0.3, 0.3, 0.35, 1.0, 0.3, 0.3, 0.35, 1.0, 0.3, 0.3, 0.35, 1.0, 0.3, 0.3, 0.35, 1.0, 0.3, 0.3, 0.35, 1.0, 0.3, 0.3, 0.35, 1.0, 0.7, 0.7, 0.72, 1.0, 0.7, 0.7, 0.72, 1.0, 0.7, 0.7, 0.72, 1.0, 0.7, 0.7, 0.72, 1.0, 0.7, 0.7, 0.72, 1.0, 0.7, 0.7, 0.72, 1.0, 0.7, 0.7, 0.72, 1.0, 0.7, 0.7, 0.72, 1.0, 0.7, 0.7, 0.72, 1.0, 0.7, 0.7, 0.72, 1.0, 0.7, 0.7, 0.72, 1.0, 0.7, 0.7, 0.72, 1.0])
me_kid_bicicleta_v01.materials.append(mat_polyroom_pbr)
me_kid_bicicleta_v01.update()

# ---- objects
ob_kid_bicicleta_v01 = bpy.data.objects.new('KID_BICICLETA_v01', me_kid_bicicleta_v01)

# ---- transforms, parenting, visibility, modifiers, constraints
ob_kid_bicicleta_v01.location = (0.0, 0.0, 0.0)

# ---- collection membership
scene.collection.objects.link(ob_kid_bicicleta_v01)

# ---- scene / render settings (as saved in the file)
scene.frame_start = 1; scene.frame_end = 250; scene.frame_set(1)
scene.render.engine = 'BLENDER_EEVEE_NEXT'
bpy.context.view_layer.update()

# ---- added for rendering (the .blend has no active camera and no usable light): camera, sun + grey world if the file has none
cam_auto = bpy.data.cameras.new('AutoCamera')
cam_auto.lens = 50.0
cam_auto.sensor_width = 36.0
cam_auto.clip_end = 1000.0
ob_auto_camera = bpy.data.objects.new('AutoCamera', cam_auto)
scene.collection.objects.link(ob_auto_camera)
ob_auto_camera.location = (1.07638, -1.29165, 1.1486)
ob_auto_camera.rotation_euler = (1.09748, -7.21219e-08, 0.694738)
scene.camera = ob_auto_camera
light_auto_sun = bpy.data.lights.new('AutoSun', 'SUN')
light_auto_sun.energy = 3.0
light_auto_sun.angle = 0.0523599
ob_auto_sun = bpy.data.objects.new('AutoSun', light_auto_sun)
scene.collection.objects.link(ob_auto_sun)
ob_auto_sun.rotation_euler = (0.872665, 0.174533, 0.523599)
if scene.world is None:
    world_auto = bpy.data.worlds.new('AutoWorld')
    world_auto.color = (0.3, 0.3, 0.3)
    scene.world = world_auto
bpy.context.view_layer.update()
